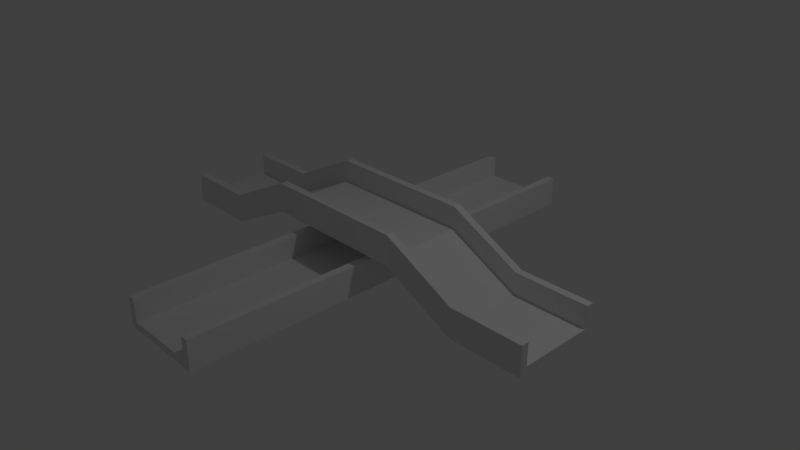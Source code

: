 # Source: Bridge.blend  (saved by Blender 2.78.0; exported with 4.5.12 LTS)
import bpy
from mathutils import Matrix  # noqa: F401  (used for matrix-valued properties, if any)

bpy.ops.wm.read_factory_settings(use_empty=True)
scene = bpy.context.scene
scene.name = 'Scene'

# ---- collections
col_collection_1 = bpy.data.collections.new('Collection 1'); scene.collection.children.link(col_collection_1)

# ---- materials (node trees are filled in below, after node groups)
mat_material = bpy.data.materials.new('Material')
mat_material.alpha_threshold = 0.0
mat_material.use_transparent_shadow = False
mat_material.roughness = 0.5
mat_material.line_color = (0.0, 0.0, 0.0, 1.0)

# ---- material node trees

# ---- world
world_world = bpy.data.worlds.new('World'); scene.world = world_world
world_world.color = (0.05088, 0.05088, 0.05088)
world_world.use_sun_shadow = False
world_world.sun_shadow_jitter_overblur = 0.0
world_world.cycles.sampling_method = 'MANUAL'

# ---- cameras
cam_camera = bpy.data.cameras.new('Camera')
cam_camera.clip_end = 100.0
cam_camera.lens = 35.0
cam_camera.sensor_width = 32.0
cam_camera.sensor_height = 18.0
cam_camera.ortho_scale = 7.314
cam_camera.dof.focus_distance = 0.0
cam_camera.dof.aperture_fstop = 128.0

# ---- lights
light_lamp = bpy.data.lights.new('Lamp', 'POINT')
light_lamp.transmission_factor = 0.0
light_lamp.cutoff_distance = 30.0
light_lamp.energy = 100.0
light_lamp.shadow_buffer_clip_start = 1.001
light_lamp.shadow_soft_size = 0.1
light_lamp.shadow_maximum_resolution = 0.006
light_lamp.use_absolute_resolution = True

# ---- meshes
me_cube_001 = bpy.data.meshes.new('Cube.001')
me_cube_001.from_pydata([(1.0, -0.1, -10.0), (1.0, -0.1, 10.0), (-1.0, -0.1, 10.0), (-1.0, -0.1, -10.0), (1.0, 0.1, -10.0), (1.0, 0.1, 10.0), (-1.0, 0.1, 10.0), (-1.0, 0.1, -10.0), (1.0, -0.1, 12.0), (-1.0, -0.1, 12.0), (1.0, 0.1, 12.0), (-1.0, 0.1, 12.0), (1.0, -0.1, -12.0), (-1.0, -0.1, -12.0), (1.0, 0.1, -12.0), (-1.0, 0.1, -12.0), (1.0, 0.7, -10.0), (-1.0, 0.7, -10.0), (1.0, 0.7, 10.0), (-1.0, 0.7, 10.0), (1.0, 0.7, 12.0), (-1.0, 0.7, 12.0), (1.0, 0.7, -12.0), (-1.0, 0.7, -12.0)], [], [(0, 1, 2, 3), (4, 7, 6, 5), (0, 4, 5, 1), (1, 5, 10, 8), (2, 6, 7, 3), (4, 0, 12, 14), (8, 10, 11, 9), (2, 1, 8, 9), (11, 10, 20, 21), (6, 2, 9, 11), (14, 12, 13, 15), (15, 7, 17, 23), (3, 7, 15, 13), (0, 3, 13, 12), (18, 19, 21, 20), (17, 16, 22, 23), (7, 4, 16, 17), (10, 5, 18, 20), (4, 14, 22, 16), (14, 15, 23, 22), (5, 6, 19, 18), (6, 11, 21, 19)])
me_cube_001.materials.append(mat_material)
me_cube_001.use_remesh_preserve_volume = False
me_cube_001.use_remesh_preserve_attributes = False
me_cube_001.use_mirror_vertex_groups = False
me_cube_001.update()
me_cube = bpy.data.meshes.new('Cube')
me_cube.from_pydata([(0.0, -0.1, -10.0), (0.0, -0.1, 10.0), (-1.0, -0.1, 10.0), (-1.0, -0.1, -10.0), (4.768e-07, 0.1, -10.0), (-6.557e-07, 0.1, 10.0), (-1.0, 0.1, 10.0), (-1.0, 0.1, -10.0), (0.0, -0.1, 12.0), (-1.0, -0.1, 12.0), (-6.557e-07, 0.1, 12.0), (-1.0, 0.1, 12.0), (0.0, -0.1, -12.0), (-1.0, -0.1, -12.0), (4.768e-07, 0.1, -12.0), (-1.0, 0.1, -12.0), (5.96e-07, 0.7, -10.0), (-1.0, 0.7, -10.0), (-5.364e-07, 0.7, 10.0), (-1.0, 0.7, 10.0), (-5.364e-07, 0.7, 12.0), (-1.0, 0.7, 12.0), (5.96e-07, 0.7, -12.0), (-1.0, 0.7, -12.0), (1.0, 0.9, -10.0), (1.0, 0.9, 10.0), (1.0, 1.1, -10.0), (1.0, 1.1, 10.0), (1.0, 0.9, 12.0), (1.0, 1.1, 12.0), (1.0, 0.9, -12.0), (1.0, 1.1, -12.0), (1.0, 1.7, 10.0), (1.0, 1.7, 12.0), (1.0, 1.7, -12.0), (1.0, 1.7, -10.0), (3.0, 0.9, -10.0), (3.0, 0.9, 10.0), (3.0, 1.1, -10.0), (3.0, 1.1, 10.0), (3.0, 0.9, 12.0), (3.0, 1.1, 12.0), (3.0, 0.9, -12.0), (3.0, 1.1, -12.0), (3.0, 1.7, 10.0), (3.0, 1.7, 12.0), (3.0, 1.7, -12.0), (3.0, 1.7, -10.0), (4.0, -0.1, -10.0), (4.0, -0.09999, 10.0), (4.0, 0.1, -10.0), (4.0, 0.1, 10.0), (4.0, -0.09999, 12.0), (4.0, 0.1, 12.0), (4.0, -0.1, -12.0), (4.0, 0.1, -12.0), (4.0, 0.7, 10.0), (4.0, 0.7, 12.0), (4.0, 0.7, -12.0), (4.0, 0.7, -10.0), (5.0, -0.1, -10.0), (5.0, -0.09999, 10.0), (5.0, 0.1, -10.0), (5.0, 0.1, 10.0), (5.0, -0.09999, 12.0), (5.0, 0.1, 12.0), (5.0, -0.1, -12.0), (5.0, 0.1, -12.0), (5.0, 0.7, 10.0), (5.0, 0.7, 12.0), (5.0, 0.7, -12.0), (5.0, 0.7, -10.0)], [], [(0, 1, 2, 3), (4, 7, 6, 5), (0, 12, 30, 24), (5, 18, 32, 27), (2, 6, 7, 3), (22, 16, 35, 34), (8, 10, 11, 9), (2, 1, 8, 9), (11, 10, 20, 21), (6, 2, 9, 11), (14, 12, 13, 15), (15, 7, 17, 23), (3, 7, 15, 13), (0, 3, 13, 12), (18, 19, 21, 20), (17, 16, 22, 23), (7, 4, 16, 17), (8, 1, 25, 28), (1, 0, 24, 25), (14, 15, 23, 22), (5, 6, 19, 18), (6, 11, 21, 19), (29, 28, 40, 41), (27, 32, 44, 39), (30, 31, 43, 42), (25, 24, 36, 37), (32, 33, 45, 44), (18, 20, 33, 32), (12, 14, 31, 30), (20, 10, 29, 33), (14, 22, 34, 31), (4, 5, 27, 26), (16, 4, 26, 35), (10, 8, 28, 29), (39, 44, 56, 51), (42, 43, 55, 54), (37, 36, 48, 49), (44, 45, 57, 56), (38, 39, 51, 50), (34, 35, 47, 46), (24, 30, 42, 36), (31, 34, 46, 43), (33, 29, 41, 45), (28, 25, 37, 40), (35, 26, 38, 47), (26, 27, 39, 38), (54, 55, 67, 66), (49, 48, 60, 61), (56, 57, 69, 68), (50, 51, 63, 62), (59, 50, 62, 71), (41, 40, 52, 53), (46, 47, 59, 58), (36, 42, 54, 48), (43, 46, 58, 55), (45, 41, 53, 57), (40, 37, 49, 52), (47, 38, 50, 59), (60, 62, 63, 61), (61, 63, 65, 64), (62, 60, 66, 67), (65, 63, 68, 69), (62, 67, 70, 71), (51, 56, 68, 63), (53, 52, 64, 65), (58, 59, 71, 70), (48, 54, 66, 60), (55, 58, 70, 67), (57, 53, 65, 69), (52, 49, 61, 64)])
me_cube.materials.append(mat_material)
me_cube.use_remesh_preserve_volume = False
me_cube.use_remesh_preserve_attributes = False
me_cube.use_mirror_vertex_groups = False
me_cube.update()

# ---- objects
ob_cube_001 = bpy.data.objects.new('Cube.001', me_cube_001)
ob_cube = bpy.data.objects.new('Cube', me_cube)
ob_lamp = bpy.data.objects.new('Lamp', light_lamp)
ob_camera = bpy.data.objects.new('Camera', cam_camera)

# ---- transforms, parenting, visibility, modifiers, constraints
ob_cube_001.location = (0.0, 0.0, 0.0)
ob_cube_001.rotation_euler = (1.571, -0.0, -1.571)
ob_cube_001.scale = (3.0, 0.5, 0.05)
ob_cube_001.lock_rotations_4d = False
ob_cube_001.empty_display_type = 'ARROWS'
ob_cube_001.lineart.crease_threshold = 0.0
ob_cube.location = (-2.0, 0.0, 0.0)
ob_cube.rotation_euler = (1.571, -0.0, 0.0)
ob_cube.scale = (1.0, 0.5, 0.05)
ob_cube.lock_rotations_4d = False
ob_cube.empty_display_type = 'ARROWS'
ob_cube.lineart.crease_threshold = 0.0
ob_lamp.location = (4.076, 1.005, 5.904)
ob_lamp.rotation_euler = (0.6503, 0.05522, 1.866)
ob_lamp.lock_rotations_4d = False
ob_lamp.empty_display_type = 'ARROWS'
ob_lamp.color = (0.0, 0.0, 0.0, 0.0)
ob_lamp.lineart.crease_threshold = 0.0
ob_camera.location = (7.481, -6.508, 5.344)
ob_camera.rotation_euler = (1.109, 0.0, 0.8149)
ob_camera.lock_rotations_4d = False
ob_camera.empty_display_type = 'ARROWS'
ob_camera.color = (0.0, 0.0, 0.0, 0.0)
ob_camera.display_type = 'WIRE'
ob_camera.lineart.crease_threshold = 0.0

# ---- collection membership
col_collection_1.objects.link(ob_cube_001)
col_collection_1.objects.link(ob_cube)
col_collection_1.objects.link(ob_lamp)
col_collection_1.objects.link(ob_camera)

# ---- scene / render settings (as saved in the file)
scene.camera = ob_camera
scene.frame_start = 1; scene.frame_end = 250; scene.frame_set(1)
scene.render.engine = 'BLENDER_EEVEE_NEXT'
scene.render.resolution_percentage = 50
scene.render.dither_intensity = 0.0
scene.cycles.use_denoising = False
scene.cycles.samples = 128
scene.cycles.sampling_pattern = 'TABULATED_SOBOL'
scene.cycles.light_sampling_threshold = 0.0
scene.cycles.use_adaptive_sampling = False
scene.cycles.use_light_tree = False
scene.cycles.blur_glossy = 0.0
scene.cycles.sample_clamp_indirect = 0.0
scene.view_settings.view_transform = 'Standard'
bpy.context.view_layer.update()
